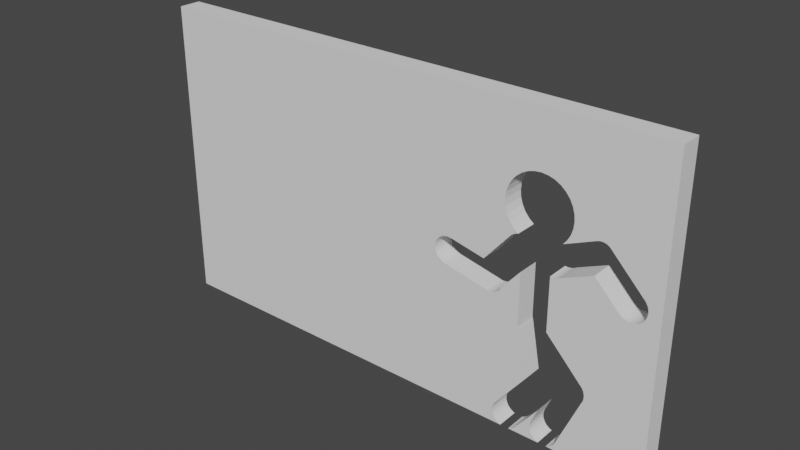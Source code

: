 # Source: 2Pose_WALL_100Psize.blend  (saved by Blender 3.2.14; exported with 4.5.12 LTS)
import bpy
from mathutils import Matrix  # noqa: F401  (used for matrix-valued properties, if any)

bpy.ops.wm.read_factory_settings(use_empty=True)
scene = bpy.context.scene
scene.name = 'Scene'

# ---- world
world_world = bpy.data.worlds.new('World'); scene.world = world_world
world_world.use_nodes = True; world_world.node_tree.nodes.clear()
_N = world_world.node_tree.nodes; _L = world_world.node_tree.links
n0 = _N.new('ShaderNodeOutputWorld'); n0.name = 'World Output'; n0.location = (300, 300)
n1 = _N.new('ShaderNodeBackground'); n1.name = 'Background'; n1.location = (10, 300)
n1.inputs[0].default_value = (0.05088, 0.05088, 0.05088, 1.0)
_L.new(n1.outputs[0], n0.inputs[0])
n0.is_active_output = True
world_world.color = (0.05088, 0.05088, 0.05088)
world_world.use_sun_shadow = False
world_world.sun_shadow_jitter_overblur = 0.0

# ---- meshes
me_cube_002 = bpy.data.meshes.new('Cube.002')
me_cube_002.from_pydata([(-57.63, -1.556, -17.71), (-57.63, -1.556, 25.21), (-57.63, 1.556, -17.71), (-57.63, 1.556, 25.21), (16.37, -1.556, -17.71), (16.37, -1.556, 25.21), (16.37, 1.556, -17.71), (16.37, 1.556, 25.21), (-3.952, 1.556, 14.0), (-2.711, 1.556, 16.32), (-3.694, 1.556, 14.85), (-3.275, 1.556, 15.64), (-0.3895, 1.556, 17.56), (-1.24, 1.556, 17.31), (2.23, 1.556, 17.31), (1.38, 1.556, 17.56), (0.4951, 1.556, 17.65), (-2.024, 1.556, 16.89), (-13.82, 1.556, 3.782), (-13.68, 1.556, 3.06), (-13.78, 1.556, 3.414), (-13.78, 1.556, 4.151), (-13.5, 1.556, 2.734), (-13.5, 1.556, 4.831), (-13.27, 1.556, 2.448), (-13.68, 1.556, 4.505), (-13.27, 1.556, 5.117), (-12.65, 1.556, 2.039), (-12.98, 1.556, 2.213), (-12.98, 1.556, 5.352), (-11.56, 1.556, 5.633), (-11.93, 1.556, 5.67), (-12.3, 1.556, 5.633), (-12.32, 1.556, 1.9), (-12.31, 1.556, 1.934), (-12.65, 1.556, 5.526), (-6.64, 1.556, 4.592), (-11.52, 1.556, 5.619), (-11.51, 1.556, 5.64), (-5.835, 1.556, 0.5062), (-5.902, 1.556, 0.5206), (-5.737, 1.556, 0.5045), (-5.833, 1.556, 0.5139), (-6.122, 1.556, 0.5424), (-4.983, 1.556, 0.6546), (-4.642, 1.556, 0.8369), (-4.343, 1.556, 1.082), (-5.353, 1.556, 0.5424), (-6.414, 1.556, 0.6308), (-4.35, 1.556, -16.63), (-4.46, 1.556, -16.28), (-4.497, 1.556, -15.91), (-4.46, 1.556, -15.54), (-4.35, 1.556, -15.18), (-4.067, 1.556, -14.73), (-4.069, 1.556, -14.73), (-4.172, 1.556, -14.85), (-3.915, 1.556, 1.722), (-3.907, 1.556, 1.749), (-3.932, 1.556, -17.25), (-3.276, 1.556, 8.528), (-3.275, 1.556, 10.6), (-3.282, 1.556, 8.516), (-3.031, 1.556, 8.827), (-2.711, 1.556, 9.911), (-2.732, 1.556, 9.072), (-3.307, 1.556, -17.66), (-3.159, 1.556, -17.71), (-3.64, 1.556, -17.49), (-2.391, 1.556, 9.255), (-1.831, 1.556, -17.66), (-1.979, 1.556, -17.71), (-2.041, 1.556, 9.361), (-1.442, 1.556, -2.481), (-1.44, 1.556, -2.433), (-1.441, 1.556, -2.4), (-1.443, 1.556, -2.466), (-1.405, 1.556, -2.851), (-1.206, 1.556, -17.25), (-1.042, 1.556, -17.08), (-1.056, 1.556, -17.07), (1.02, 1.556, -15.92), (-1.498, 1.556, -17.49), (-0.09607, 1.556, -9.625), (-1.436, 1.556, -2.4), (-4.172, 1.556, -16.96), (-4.097, 1.556, 1.381), (-1.327, 1.556, -3.107), (-1.453, 1.556, 4.617), (-3.694, 1.556, 11.38), (-3.952, 1.556, 12.23), (-4.039, 1.556, 13.12), (1.166, 1.556, -15.2), (1.177, 1.556, -15.15), (1.871, 1.556, -17.48), (1.581, 1.556, -17.25), (1.188, 1.556, -15.15), (2.833, 1.556, 5.46), (3.218, 1.556, 5.498), (3.588, 1.556, 5.61), (2.473, 1.556, 5.495), (3.014, 1.556, 16.89), (2.202, 1.556, -17.66), (2.364, 1.556, -17.71), (3.929, 1.556, 5.792), (3.948, 1.556, 5.808), (4.288, 1.556, -17.25), (4.265, 1.556, 10.6), (3.998, 1.556, -17.48), (4.712, 1.556, -16.64), (4.703, 1.556, -16.64), (4.704, 1.556, -16.64), (4.684, 1.556, 11.38), (3.791, 1.556, 10.02), (3.667, 1.556, -17.66), (3.505, 1.556, -17.71), (1.343, 1.556, -16.96), (4.526, 1.556, -16.96), (1.166, 1.556, -16.64), (1.057, 1.556, -16.28), (1.057, 1.556, -15.55), (2.019, 1.556, -13.15), (3.701, 1.556, 16.32), (7.374, 1.556, -6.956), (7.482, 1.556, -7.044), (7.72, 1.556, -7.334), (8.006, 1.556, -8.773), (7.897, 1.556, -9.132), (7.789, 1.556, -9.335), (7.897, 1.556, -7.666), (8.841, 1.556, 11.91), (8.544, 1.556, 11.94), (8.248, 1.556, 11.91), (9.388, 1.556, 11.69), (11.47, 1.556, 3.978), (9.651, 1.556, 11.46), (9.618, 1.556, 11.5), (9.126, 1.556, 11.83), (8.043, 1.556, -8.399), (8.006, 1.556, -8.025), (8.013, 1.556, 11.84), (8.008, 1.556, 11.85), (11.65, 1.556, 3.878), (12.36, 1.556, 3.588), (11.99, 1.556, 3.699), (13.13, 1.556, 3.588), (14.14, 1.556, 4.119), (13.84, 1.556, 3.878), (13.5, 1.556, 3.699), (12.74, 1.556, 3.551), (11.5, 1.556, 4.001), (14.27, 1.556, 6.71), (14.28, 1.556, 6.723), (14.38, 1.556, 6.571), (14.72, 1.556, 5.492), (14.68, 1.556, 5.114), (14.68, 1.556, 5.871), (14.57, 1.556, 6.235), (14.38, 1.556, 4.414), (14.57, 1.556, 4.749), (7.974, 1.556, 7.558), (2.486, 1.556, -1.881), (4.942, 1.556, 12.23), (5.029, 1.556, 13.12), (4.942, 1.556, 14.0), (4.684, 1.556, 14.85), (4.265, 1.556, 15.64), (-13.82, -1.556, 3.782), (-13.78, -1.556, 3.414), (-13.78, -1.556, 4.151), (-13.5, -1.556, 2.734), (-13.68, -1.556, 4.505), (-13.68, -1.556, 3.06), (-13.5, -1.556, 4.831), (-13.27, -1.556, 5.117), (-12.32, -1.556, 1.9), (-12.65, -1.556, 2.039), (-12.65, -1.556, 5.526), (-12.98, -1.556, 2.213), (-12.98, -1.556, 5.352), (-13.27, -1.556, 2.448), (-11.56, -1.556, 5.633), (-11.93, -1.556, 5.67), (-6.64, -1.556, 4.592), (-11.52, -1.556, 5.619), (-11.51, -1.556, 5.64), (-12.31, -1.556, 1.934), (-5.835, -1.556, 0.5062), (-5.833, -1.556, 0.5139), (-6.122, -1.556, 0.5424), (-5.902, -1.556, 0.5206), (-5.737, -1.556, 0.5045), (-4.983, -1.556, 0.6546), (-5.353, -1.556, 0.5424), (-6.414, -1.556, 0.6308), (-12.3, -1.556, 5.633), (-4.343, -1.556, 1.082), (-3.915, -1.556, 1.722), (-3.907, -1.556, 1.749), (-4.097, -1.556, 1.381), (-3.275, -1.556, 10.6), (-3.276, -1.556, 8.528), (-3.031, -1.556, 8.827), (-3.282, -1.556, 8.516), (-2.391, -1.556, 9.255), (-2.732, -1.556, 9.072), (-2.711, -1.556, 9.911), (-2.024, -1.556, 16.89), (-2.041, -1.556, 9.361), (-1.442, -1.556, -2.479), (-1.436, -1.556, -2.4), (-1.44, -1.556, -2.432), (-1.441, -1.556, -2.4), (-1.405, -1.556, -2.851), (-1.443, -1.556, -2.466), (-4.642, -1.556, 0.8369), (-2.711, -1.556, 16.32), (-1.327, -1.556, -3.107), (-1.453, -1.556, 4.617), (-3.694, -1.556, 11.38), (-3.952, -1.556, 12.23), (-4.039, -1.556, 13.12), (-3.952, -1.556, 14.0), (-3.694, -1.556, 14.85), (-3.275, -1.556, 15.64), (-1.24, -1.556, 17.31), (0.4951, -1.556, 17.65), (-0.3895, -1.556, 17.56), (2.833, -1.556, 5.46), (2.473, -1.556, 5.495), (2.23, -1.556, 17.31), (1.38, -1.556, 17.56), (3.218, -1.556, 5.498), (3.929, -1.556, 5.792), (3.948, -1.556, 5.808), (3.588, -1.556, 5.61), (3.701, -1.556, 16.32), (3.791, -1.556, 10.02), (3.014, -1.556, 16.89), (4.684, -1.556, 11.38), (4.942, -1.556, 12.23), (7.72, -1.556, -7.334), (7.374, -1.556, -6.956), (7.482, -1.556, -7.044), (7.897, -1.556, -9.132), (7.897, -1.556, -7.666), (7.789, -1.556, -9.335), (7.974, -1.556, 7.558), (4.265, -1.556, 10.6), (8.043, -1.556, -8.399), (8.013, -1.556, 11.84), (8.008, -1.556, 11.85), (8.544, -1.556, 11.94), (9.126, -1.556, 11.83), (8.841, -1.556, 11.91), (8.248, -1.556, 11.91), (9.651, -1.556, 11.46), (9.618, -1.556, 11.5), (11.5, -1.556, 4.001), (11.99, -1.556, 3.699), (11.65, -1.556, 3.878), (11.47, -1.556, 3.978), (9.388, -1.556, 11.69), (13.13, -1.556, 3.588), (12.74, -1.556, 3.551), (13.84, -1.556, 3.878), (14.14, -1.556, 4.119), (13.5, -1.556, 3.699), (14.38, -1.556, 6.571), (14.57, -1.556, 6.235), (14.72, -1.556, 5.492), (14.68, -1.556, 5.114), (14.68, -1.556, 5.871), (14.38, -1.556, 4.414), (14.57, -1.556, 4.749), (14.27, -1.556, 6.71), (14.28, -1.556, 6.723), (12.36, -1.556, 3.588), (8.006, -1.556, -8.773), (8.006, -1.556, -8.025), (2.486, -1.556, -1.881), (5.029, -1.556, 13.12), (4.942, -1.556, 14.0), (4.684, -1.556, 14.85), (4.265, -1.556, 15.64), (-4.497, -1.556, -15.91), (-4.35, -1.556, -16.63), (-4.46, -1.556, -16.28), (-4.46, -1.556, -15.54), (-4.067, -1.556, -14.73), (-4.069, -1.556, -14.73), (-4.172, -1.556, -14.85), (-3.932, -1.556, -17.25), (-4.172, -1.556, -16.96), (-4.35, -1.556, -15.18), (-3.307, -1.556, -17.66), (-3.64, -1.556, -17.49), (-3.159, -1.556, -17.71), (-1.979, -1.556, -17.71), (-1.206, -1.556, -17.25), (-1.498, -1.556, -17.49), (-1.042, -1.556, -17.08), (-1.056, -1.556, -17.07), (-1.831, -1.556, -17.66), (-0.09607, -1.556, -9.625), (1.188, -1.556, -15.15), (1.581, -1.556, -17.25), (1.166, -1.556, -15.2), (1.177, -1.556, -15.15), (2.202, -1.556, -17.66), (2.364, -1.556, -17.71), (3.505, -1.556, -17.71), (3.667, -1.556, -17.66), (3.998, -1.556, -17.48), (4.703, -1.556, -16.64), (4.712, -1.556, -16.64), (4.704, -1.556, -16.64), (4.526, -1.556, -16.96), (4.288, -1.556, -17.25), (1.871, -1.556, -17.48), (1.343, -1.556, -16.96), (1.166, -1.556, -16.64), (1.057, -1.556, -16.28), (1.02, -1.556, -15.92), (1.057, -1.556, -15.55), (2.019, -1.556, -13.15)], [], [(0, 1, 3, 2), (96, 92, 120, 81, 119, 118, 116, 95, 94, 102, 103, 71, 70, 82, 78, 80, 79, 121, 93), (109, 128, 127, 126, 138, 139, 129, 125, 124, 123, 161, 100, 97, 98, 99, 104, 105, 160, 134, 150, 142, 144, 143, 149, 145, 148, 147, 146, 158, 159, 155, 154, 156, 157, 153, 151, 152, 135, 136, 133, 137, 130, 131, 132, 140, 141, 113, 107, 112, 162, 163, 164, 165, 166, 122, 101, 14, 15, 16, 12, 13, 17, 9, 11, 10, 8, 91, 90, 89, 61, 64, 72, 69, 65, 63, 60, 62, 36, 38, 37, 30, 31, 32, 35, 29, 26, 23, 25, 21, 18, 20, 19, 22, 24, 28, 27, 34, 33, 48, 43, 40, 39, 42, 41, 47, 44, 45, 46, 86, 57, 58, 88, 75, 84, 74, 76, 73, 77, 87, 83, 55, 54, 56, 53, 52, 51, 50, 49, 85, 59, 68, 66, 67, 2, 3, 7, 6, 115, 114, 108, 106, 117, 110, 111), (6, 7, 5, 4), (308, 325, 301, 302, 299, 300, 303, 298, 310, 309, 319, 306, 320, 321, 322, 323, 324, 307, 305), (316, 314, 317, 318, 313, 312, 311, 4, 5, 1, 0, 297, 295, 296, 292, 293, 286, 287, 285, 288, 294, 291, 289, 290, 304, 217, 213, 209, 214, 211, 210, 212, 218, 198, 197, 199, 196, 215, 192, 193, 191, 188, 187, 190, 189, 194, 175, 186, 176, 178, 180, 170, 172, 168, 167, 169, 171, 173, 174, 179, 177, 195, 182, 181, 184, 185, 183, 203, 201, 202, 205, 204, 208, 206, 200, 219, 220, 221, 222, 223, 224, 216, 207, 225, 227, 226, 231, 230, 238, 236, 284, 283, 282, 281, 240, 239, 248, 237, 251, 250, 255, 252, 254, 253, 262, 257, 256, 276, 275, 268, 269, 272, 270, 271, 274, 273, 266, 265, 267, 263, 264, 277, 259, 260, 258, 261, 247, 234, 233, 235, 232, 228, 229, 280, 242, 243, 241, 245, 279, 249, 278, 244, 246, 315), (6, 4, 311, 115), (297, 0, 2, 67), (298, 71, 103, 310), (7, 3, 1, 5), (16, 15, 231, 226), (15, 14, 230, 231), (14, 101, 238, 230), (238, 101, 122, 236), (236, 122, 166, 284), (284, 166, 165, 283), (283, 165, 164, 282), (282, 164, 163, 281), (281, 163, 162, 240), (240, 162, 112, 239), (239, 112, 107, 248), (248, 107, 113, 237), (72, 64, 206, 208), (64, 61, 200, 206), (61, 89, 219, 200), (89, 90, 220, 219), (90, 91, 221, 220), (91, 8, 222, 221), (8, 10, 223, 222), (10, 11, 224, 223), (11, 9, 216, 224), (9, 17, 207, 216), (17, 13, 225, 207), (13, 12, 227, 225), (12, 16, 226, 227), (62, 60, 201, 203), (60, 63, 202, 201), (63, 65, 205, 202), (65, 69, 204, 205), (69, 72, 208, 204), (198, 58, 57, 197), (197, 57, 86, 199), (199, 86, 46, 196), (196, 46, 45, 215), (215, 45, 44, 192), (192, 44, 47, 193), (193, 47, 41, 191), (190, 40, 43, 189), (191, 41, 42, 188), (189, 43, 48, 194), (218, 88, 58, 198), (36, 62, 203, 183), (38, 36, 183, 185), (187, 39, 40, 190), (194, 48, 33, 175), (33, 34, 186, 175), (37, 38, 185, 184), (188, 42, 39, 187), (31, 30, 181, 182), (30, 37, 184, 181), (186, 34, 27, 176), (176, 27, 28, 178), (28, 24, 180, 178), (24, 22, 170, 180), (22, 19, 172, 170), (19, 20, 168, 172), (20, 18, 167, 168), (18, 21, 169, 167), (21, 25, 171, 169), (25, 23, 173, 171), (23, 26, 174, 173), (26, 29, 179, 174), (29, 35, 177, 179), (35, 32, 195, 177), (32, 31, 182, 195), (275, 151, 153, 268), (268, 153, 157, 269), (269, 157, 156, 272), (272, 156, 154, 270), (270, 154, 155, 271), (271, 155, 159, 274), (274, 159, 158, 273), (273, 158, 146, 266), (266, 146, 147, 265), (265, 147, 148, 267), (267, 148, 145, 263), (263, 145, 149, 264), (264, 149, 143, 277), (277, 143, 144, 259), (259, 144, 142, 260), (142, 150, 258, 260), (256, 135, 152, 276), (134, 160, 247, 261), (276, 152, 151, 275), (258, 150, 134, 261), (131, 130, 254, 252), (130, 137, 253, 254), (137, 133, 262, 253), (262, 133, 136, 257), (257, 136, 135, 256), (140, 132, 255, 250), (132, 131, 252, 255), (234, 105, 104, 233), (233, 104, 99, 235), (235, 99, 98, 232), (232, 98, 97, 228), (228, 97, 100, 229), (247, 160, 105, 234), (113, 141, 251, 237), (251, 141, 140, 250), (229, 100, 161, 280), (75, 88, 218, 212), (210, 84, 75, 212), (73, 76, 214, 209), (74, 84, 210, 211), (280, 161, 123, 242), (242, 123, 124, 243), (243, 124, 125, 241), (241, 125, 129, 245), (245, 129, 139, 279), (279, 139, 138, 249), (249, 138, 126, 278), (278, 126, 127, 244), (244, 127, 128, 246), (246, 128, 109, 315), (93, 121, 325, 308), (305, 96, 93, 308), (315, 109, 111, 316), (316, 111, 110, 314), (314, 110, 117, 317), (317, 117, 106, 318), (318, 106, 108, 313), (313, 108, 114, 312), (311, 312, 114, 115), (103, 102, 309, 310), (309, 102, 94, 319), (94, 95, 306, 319), (95, 116, 320, 306), (116, 118, 321, 320), (118, 119, 322, 321), (119, 81, 323, 322), (81, 120, 324, 323), (120, 92, 307, 324), (92, 96, 305, 307), (304, 83, 87, 217), (87, 77, 213, 217), (77, 73, 209, 213), (214, 76, 74, 211), (325, 121, 79, 301), (55, 83, 304, 290), (54, 55, 290, 289), (79, 80, 302, 301), (302, 80, 78, 299), (299, 78, 82, 300), (300, 82, 70, 303), (298, 303, 70, 71), (67, 66, 295, 297), (295, 66, 68, 296), (68, 59, 292, 296), (59, 85, 293, 292), (85, 49, 286, 293), (49, 50, 287, 286), (50, 51, 285, 287), (51, 52, 288, 285), (52, 53, 294, 288), (53, 56, 291, 294), (56, 54, 289, 291)])
_uv = me_cube_002.uv_layers.new(name='UVMap')
_uv.uv.foreach_set('vector', [0.375, 0.0, 0.625, 0.0, 0.625, 0.25, 0.375, 0.25, 0.3899, 0.4487, 0.3896, 0.4486, 0.3876, 0.4483, 0.3854, 0.4482, 0.3833, 0.4483, 0.3812, 0.4486, 0.3793, 0.4492, 0.3777, 0.45, 0.3763, 0.451, 0.3753, 0.4521, 0.375, 0.4527, 0.375, 0.438, 0.3753, 0.4385, 0.3763, 0.4396, 0.3777, 0.4406, 0.3787, 0.4411, 0.3786, 0.4412, 0.4015, 0.4515, 0.3899, 0.4487, 0.3812, 0.4606, 0.4238, 0.471, 0.4249, 0.4714, 0.427, 0.4718, 0.4292, 0.4719, 0.4314, 0.4718, 0.4335, 0.4714, 0.4354, 0.4708, 0.4371, 0.47, 0.4376, 0.4696, 0.4672, 0.4531, 0.5102, 0.4531, 0.51, 0.4543, 0.5102, 0.4556, 0.5108, 0.4568, 0.5119, 0.458, 0.512, 0.458, 0.5222, 0.4716, 0.5013, 0.4835, 0.5015, 0.4835, 0.5007, 0.4841, 0.4997, 0.4852, 0.4991, 0.4865, 0.4988, 0.4878, 0.4991, 0.4891, 0.4997, 0.4903, 0.5007, 0.4915, 0.5021, 0.4925, 0.5039, 0.4933, 0.5058, 0.4939, 0.5079, 0.4943, 0.5101, 0.4944, 0.5124, 0.4943, 0.5145, 0.4939, 0.5164, 0.4933, 0.5172, 0.4929, 0.5173, 0.493, 0.5449, 0.4773, 0.5451, 0.4772, 0.5462, 0.4764, 0.5471, 0.4755, 0.5476, 0.4746, 0.5477, 0.4736, 0.5476, 0.4726, 0.5471, 0.4718, 0.5472, 0.4718, 0.5365, 0.4575, 0.5399, 0.4591, 0.5445, 0.4605, 0.5494, 0.4614, 0.5546, 0.4617, 0.5597, 0.4614, 0.5647, 0.4605, 0.5692, 0.4591, 0.5732, 0.4572, 0.5765, 0.4549, 0.579, 0.4522, 0.5805, 0.4494, 0.581, 0.4464, 0.5805, 0.4434, 0.579, 0.4405, 0.5765, 0.4379, 0.5732, 0.4355, 0.5692, 0.4336, 0.5647, 0.4322, 0.5597, 0.4314, 0.5546, 0.4311, 0.5494, 0.4314, 0.5445, 0.4322, 0.5399, 0.4336, 0.5359, 0.4355, 0.5327, 0.4378, 0.5321, 0.4366, 0.531, 0.4355, 0.5296, 0.4345, 0.5278, 0.4336, 0.5278, 0.4336, 0.5049, 0.4223, 0.511, 0.4058, 0.5109, 0.4058, 0.511, 0.4056, 0.5112, 0.4044, 0.511, 0.4031, 0.5103, 0.402, 0.5093, 0.4008, 0.508, 0.3999, 0.5063, 0.3991, 0.5044, 0.3985, 0.5023, 0.3981, 0.5002, 0.398, 0.498, 0.3981, 0.496, 0.3985, 0.4941, 0.3991, 0.4924, 0.3999, 0.491, 0.4008, 0.49, 0.402, 0.4894, 0.4031, 0.4892, 0.4031, 0.4818, 0.423, 0.4813, 0.424, 0.4812, 0.4248, 0.4811, 0.425, 0.4811, 0.425, 0.4811, 0.4253, 0.4813, 0.4266, 0.482, 0.4279, 0.483, 0.429, 0.4845, 0.43, 0.4862, 0.4309, 0.4882, 0.4315, 0.4883, 0.4315, 0.505, 0.4398, 0.4642, 0.4398, 0.4642, 0.4399, 0.464, 0.4398, 0.4638, 0.4398, 0.4637, 0.4398, 0.4615, 0.44, 0.4601, 0.4402, 0.4221, 0.4444, 0.3924, 0.431, 0.3924, 0.431, 0.3916, 0.4306, 0.3897, 0.43, 0.3876, 0.4296, 0.3855, 0.4295, 0.3833, 0.4296, 0.3812, 0.43, 0.3793, 0.4306, 0.3777, 0.4314, 0.3763, 0.4324, 0.3753, 0.4335, 0.375, 0.434, 0.375, 0.25, 0.625, 0.25, 0.625, 0.5, 0.375, 0.5, 0.375, 0.4565, 0.3753, 0.4571, 0.3763, 0.4582, 0.3777, 0.4592, 0.3793, 0.46, 0.3812, 0.4606, 0.3812, 0.4606, 0.375, 0.5, 0.625, 0.5, 0.625, 0.75, 0.375, 0.75, 0.3899, 0.8013, 0.4015, 0.7985, 0.3786, 0.8088, 0.3787, 0.8089, 0.3777, 0.8094, 0.3763, 0.8104, 0.3753, 0.8115, 0.375, 0.812, 0.375, 0.7973, 0.3753, 0.7979, 0.3763, 0.799, 0.3777, 0.8, 0.3793, 0.8008, 0.3812, 0.8014, 0.3833, 0.8017, 0.3854, 0.8018, 0.3876, 0.8017, 0.3896, 0.8014, 0.3899, 0.8013, 0.3812, 0.7894, 0.3812, 0.7894, 0.3793, 0.79, 0.3777, 0.7908, 0.3763, 0.7918, 0.3753, 0.7929, 0.375, 0.7935, 0.375, 0.75, 0.625, 0.75, 0.625, 1.0, 0.375, 1.0, 0.375, 0.816, 0.3753, 0.8165, 0.3763, 0.8176, 0.3777, 0.8186, 0.3793, 0.8194, 0.3812, 0.82, 0.3833, 0.8204, 0.3855, 0.8205, 0.3876, 0.8204, 0.3897, 0.82, 0.3916, 0.8194, 0.3924, 0.819, 0.3924, 0.819, 0.4221, 0.8056, 0.4601, 0.8098, 0.4615, 0.81, 0.4637, 0.8102, 0.4638, 0.8102, 0.464, 0.8102, 0.4642, 0.8101, 0.4642, 0.8102, 0.505, 0.8102, 0.4883, 0.8185, 0.4882, 0.8185, 0.4862, 0.8191, 0.4845, 0.82, 0.483, 0.821, 0.482, 0.8221, 0.4813, 0.8234, 0.4811, 0.8247, 0.4811, 0.825, 0.4811, 0.825, 0.4812, 0.8252, 0.4813, 0.826, 0.4818, 0.827, 0.4892, 0.8469, 0.4894, 0.8469, 0.49, 0.848, 0.491, 0.8492, 0.4924, 0.8501, 0.4941, 0.8509, 0.496, 0.8515, 0.498, 0.8519, 0.5002, 0.852, 0.5023, 0.8519, 0.5044, 0.8515, 0.5063, 0.8509, 0.508, 0.8501, 0.5093, 0.8492, 0.5103, 0.848, 0.511, 0.8469, 0.5112, 0.8456, 0.511, 0.8444, 0.5109, 0.8442, 0.511, 0.8442, 0.5049, 0.8277, 0.5278, 0.8164, 0.5278, 0.8164, 0.5296, 0.8155, 0.531, 0.8145, 0.5321, 0.8134, 0.5327, 0.8122, 0.5359, 0.8145, 0.5399, 0.8164, 0.5445, 0.8178, 0.5494, 0.8186, 0.5546, 0.8189, 0.5597, 0.8186, 0.5647, 0.8178, 0.5692, 0.8164, 0.5732, 0.8145, 0.5765, 0.8121, 0.579, 0.8095, 0.5805, 0.8066, 0.581, 0.8036, 0.5805, 0.8006, 0.579, 0.7978, 0.5765, 0.7951, 0.5732, 0.7928, 0.5692, 0.7909, 0.5647, 0.7895, 0.5597, 0.7886, 0.5546, 0.7883, 0.5494, 0.7886, 0.5445, 0.7895, 0.5399, 0.7909, 0.5365, 0.7925, 0.5472, 0.7782, 0.5471, 0.7782, 0.5476, 0.7774, 0.5477, 0.7764, 0.5476, 0.7754, 0.5471, 0.7745, 0.5462, 0.7736, 0.5451, 0.7728, 0.5449, 0.7727, 0.5173, 0.757, 0.5172, 0.7571, 0.5164, 0.7567, 0.5145, 0.7561, 0.5124, 0.7557, 0.5101, 0.7556, 0.5079, 0.7557, 0.5058, 0.7561, 0.5039, 0.7567, 0.5021, 0.7575, 0.5007, 0.7585, 0.4997, 0.7597, 0.4991, 0.7609, 0.4988, 0.7622, 0.4991, 0.7635, 0.4997, 0.7648, 0.5007, 0.7659, 0.5015, 0.7665, 0.5013, 0.7665, 0.5222, 0.7784, 0.512, 0.792, 0.5119, 0.792, 0.5108, 0.7932, 0.5102, 0.7944, 0.51, 0.7957, 0.5102, 0.7969, 0.4672, 0.7969, 0.4376, 0.7804, 0.4371, 0.78, 0.4354, 0.7792, 0.4335, 0.7786, 0.4314, 0.7782, 0.4292, 0.7781, 0.427, 0.7782, 0.4249, 0.7786, 0.4238, 0.779, 0.3812, 0.7894, 0.375, 0.5, 0.375, 0.75, 0.3315, 0.75, 0.3315, 0.5, 0.309, 0.75, 0.125, 0.75, 0.125, 0.5, 0.309, 0.5, 0.313, 0.75, 0.313, 0.5, 0.3277, 0.5, 0.3277, 0.75, 0.625, 0.5, 0.875, 0.5, 0.875, 0.75, 0.625, 0.75, 1.0, 0.7445, 0.9687, 0.7445, 0.9688, 0.7455, 1.0, 0.7455, 0.9687, 0.7445, 0.9375, 0.7445, 0.9375, 0.7455, 0.9688, 0.7455, 0.9375, 0.7445, 0.9062, 0.7445, 0.9062, 0.7455, 0.9375, 0.7455, 0.9062, 0.7455, 0.9062, 0.7445, 0.875, 0.7445, 0.875, 0.7455, 0.875, 0.7455, 0.875, 0.7445, 0.8438, 0.7445, 0.8438, 0.7455, 0.8438, 0.7455, 0.8438, 0.7445, 0.8125, 0.7445, 0.8125, 0.7455, 0.8125, 0.7455, 0.8125, 0.7445, 0.7812, 0.7445, 0.7812, 0.7455, 0.7812, 0.7455, 0.7812, 0.7445, 0.75, 0.7445, 0.75, 0.7455, 0.75, 0.7455, 0.75, 0.7445, 0.7188, 0.7445, 0.7188, 0.7455, 0.7188, 0.7455, 0.7188, 0.7445, 0.6875, 0.7445, 0.6875, 0.7455, 0.6875, 0.7455, 0.6875, 0.7445, 0.6562, 0.7445, 0.6562, 0.7455, 0.6562, 0.7455, 0.6562, 0.7445, 0.6299, 0.7445, 0.6299, 0.7455, 0.4055, 0.7445, 0.375, 0.7445, 0.375, 0.7455, 0.4055, 0.7455, 0.375, 0.7445, 0.3438, 0.7445, 0.3438, 0.7455, 0.375, 0.7455, 0.3438, 0.7445, 0.3125, 0.7445, 0.3125, 0.7455, 0.3438, 0.7455, 0.3125, 0.7445, 0.2812, 0.7445, 0.2812, 0.7455, 0.3125, 0.7455, 0.2812, 0.7445, 0.25, 0.7445, 0.25, 0.7455, 0.2812, 0.7455, 0.25, 0.7445, 0.2188, 0.7445, 0.2188, 0.7455, 0.25, 0.7455, 0.2188, 0.7445, 0.1875, 0.7445, 0.1875, 0.7455, 0.2188, 0.7455, 0.1875, 0.7445, 0.1562, 0.7445, 0.1562, 0.7455, 0.1875, 0.7455, 0.1562, 0.7445, 0.125, 0.7445, 0.125, 0.7455, 0.1562, 0.7455, 0.125, 0.7445, 0.09375, 0.7445, 0.09375, 0.7455, 0.125, 0.7455, 0.09375, 0.7445, 0.0625, 0.7445, 0.0625, 0.7455, 0.09375, 0.7455, 0.0625, 0.7445, 0.03125, 0.7445, 0.03125, 0.7455, 0.0625, 0.7455, 0.03125, 0.7445, 0.0, 0.7445, 0.0, 0.7455, 0.03125, 0.7455, 0.1573, 0.7465, 0.1562, 0.7465, 0.1562, 0.7472, 0.1573, 0.7472, 0.1562, 0.7465, 0.125, 0.7465, 0.125, 0.7472, 0.1562, 0.7472, 0.125, 0.7465, 0.09375, 0.7465, 0.09375, 0.7472, 0.125, 0.7472, 0.09375, 0.7465, 0.0625, 0.7465, 0.0625, 0.7472, 0.09375, 0.7472, 0.0625, 0.7465, 0.03296, 0.7465, 0.03296, 0.7472, 0.0625, 0.7472, 0.6897, 0.7472, 0.6897, 0.7465, 0.6875, 0.7465, 0.6875, 0.7472, 0.6875, 0.7472, 0.6875, 0.7465, 0.6562, 0.7465, 0.6562, 0.7472, 0.6562, 0.7472, 0.6562, 0.7465, 0.625, 0.7465, 0.625, 0.7472, 0.625, 0.7472, 0.625, 0.7465, 0.5938, 0.7465, 0.5938, 0.7472, 0.5938, 0.7472, 0.5938, 0.7465, 0.5625, 0.7465, 0.5625, 0.7472, 0.5625, 0.7472, 0.5625, 0.7465, 0.5312, 0.7465, 0.5312, 0.7472, 0.5312, 0.7472, 0.5312, 0.7465, 0.5, 0.7465, 0.5, 0.7472, 0.4867, 0.7472, 0.4867, 0.7465, 0.4688, 0.7465, 0.4688, 0.7472, 0.5, 0.7472, 0.5, 0.7465, 0.4922, 0.7465, 0.4922, 0.7472, 0.4688, 0.7472, 0.4688, 0.7465, 0.4441, 0.7465, 0.4441, 0.7472, 0.4485, 0.132, 0.4485, 0.1335, 0.5892, 0.1335, 0.5892, 0.132, 0.5749, 0.6165, 0.3824, 0.6165, 0.3824, 0.618, 0.5749, 0.618, 0.375, 0.1336, 0.5629, 0.1336, 0.5629, 0.1321, 0.375, 0.1321, 0.625, 0.6179, 0.625, 0.6164, 0.6224, 0.6164, 0.6224, 0.6179, 0.6027, 0.6179, 0.6027, 0.6164, 0.375, 0.6164, 0.375, 0.6179, 0.375, 0.6164, 0.3728, 0.6164, 0.3728, 0.6179, 0.375, 0.6179, 0.1264, 0.6164, 0.125, 0.6164, 0.125, 0.6179, 0.1264, 0.6179, 0.6255, 0.6179, 0.6255, 0.6164, 0.625, 0.6164, 0.625, 0.6179, 1.0, 0.7464, 0.9687, 0.7464, 0.9688, 0.747, 1.0, 0.747, 0.9687, 0.7464, 0.9644, 0.7464, 0.9644, 0.747, 0.9688, 0.747, 0.4681, 0.747, 0.4681, 0.7464, 0.4375, 0.7464, 0.4375, 0.747, 0.4375, 0.747, 0.4375, 0.7464, 0.4062, 0.7464, 0.4062, 0.747, 0.4062, 0.7464, 0.375, 0.7464, 0.375, 0.747, 0.4062, 0.747, 0.375, 0.7464, 0.3438, 0.7464, 0.3438, 0.747, 0.375, 0.747, 0.3438, 0.7464, 0.3125, 0.7464, 0.3125, 0.747, 0.3438, 0.747, 0.3125, 0.7464, 0.2812, 0.7464, 0.2812, 0.747, 0.3125, 0.747, 0.2812, 0.7464, 0.25, 0.7464, 0.25, 0.747, 0.2812, 0.747, 0.25, 0.7464, 0.2188, 0.7464, 0.2188, 0.747, 0.25, 0.747, 0.2188, 0.7464, 0.1875, 0.7464, 0.1875, 0.747, 0.2188, 0.747, 0.1875, 0.7464, 0.1562, 0.7464, 0.1562, 0.747, 0.1875, 0.747, 0.1562, 0.7464, 0.125, 0.7464, 0.125, 0.747, 0.1562, 0.747, 0.125, 0.7464, 0.09375, 0.7464, 0.09375, 0.747, 0.125, 0.747, 0.09375, 0.7464, 0.0625, 0.7464, 0.0625, 0.747, 0.09375, 0.747, 0.0625, 0.7464, 0.03125, 0.7464, 0.03125, 0.747, 0.0625, 0.747, 0.03125, 0.7464, 0.0, 0.7464, 0.0, 0.747, 0.03125, 0.747, 0.8585, 0.7471, 0.8585, 0.7465, 0.8438, 0.7465, 0.8438, 0.7471, 0.8438, 0.7471, 0.8438, 0.7465, 0.8125, 0.7465, 0.8125, 0.7471, 0.8125, 0.7471, 0.8125, 0.7465, 0.7812, 0.7465, 0.7812, 0.7471, 0.7812, 0.7471, 0.7812, 0.7465, 0.75, 0.7465, 0.75, 0.7471, 0.75, 0.7471, 0.75, 0.7465, 0.7188, 0.7465, 0.7188, 0.7471, 0.7188, 0.7471, 0.7188, 0.7465, 0.6875, 0.7465, 0.6875, 0.7471, 0.6875, 0.7471, 0.6875, 0.7465, 0.6562, 0.7465, 0.6562, 0.7471, 0.6562, 0.7471, 0.6562, 0.7465, 0.625, 0.7465, 0.625, 0.7471, 0.625, 0.7471, 0.625, 0.7465, 0.5938, 0.7465, 0.5938, 0.7471, 0.5938, 0.7471, 0.5938, 0.7465, 0.5625, 0.7465, 0.5625, 0.7471, 0.5625, 0.7471, 0.5625, 0.7465, 0.5312, 0.7465, 0.5312, 0.7471, 0.5312, 0.7471, 0.5312, 0.7465, 0.5, 0.7465, 0.5, 0.7471, 0.5, 0.7471, 0.5, 0.7465, 0.4688, 0.7465, 0.4688, 0.7471, 0.4688, 0.7471, 0.4688, 0.7465, 0.4375, 0.7465, 0.4375, 0.7471, 0.4375, 0.7471, 0.4375, 0.7465, 0.4062, 0.7465, 0.4062, 0.7471, 0.4062, 0.7465, 0.3904, 0.7465, 0.3904, 0.7471, 0.4062, 0.7471, 0.3769, 0.1321, 0.3769, 0.1336, 0.625, 0.1336, 0.625, 0.1321, 0.625, 0.6164, 0.4375, 0.6164, 0.4375, 0.6179, 0.625, 0.6179, 0.875, 0.6179, 0.875, 0.6164, 0.8738, 0.6164, 0.8738, 0.6179, 0.6271, 0.6179, 0.6271, 0.6164, 0.625, 0.6164, 0.625, 0.6179, 1.0, 0.7455, 0.9687, 0.7455, 0.9688, 0.7463, 1.0, 0.7463, 0.9687, 0.7455, 0.9375, 0.7455, 0.9375, 0.7463, 0.9688, 0.7463, 0.9375, 0.7455, 0.9062, 0.7455, 0.9062, 0.7463, 0.9375, 0.7463, 0.9062, 0.7463, 0.9062, 0.7455, 0.875, 0.7455, 0.875, 0.7463, 0.875, 0.7463, 0.875, 0.7455, 0.8697, 0.7455, 0.8697, 0.7463, 0.05707, 0.7455, 0.03125, 0.7455, 0.03125, 0.7463, 0.05707, 0.7463, 0.03125, 0.7455, 0.0, 0.7455, 0.0, 0.7463, 0.03125, 0.7463, 0.5958, 0.7472, 0.5958, 0.7465, 0.5938, 0.7465, 0.5938, 0.7472, 0.5938, 0.7472, 0.5938, 0.7465, 0.5625, 0.7465, 0.5625, 0.7472, 0.5625, 0.7472, 0.5625, 0.7465, 0.5312, 0.7465, 0.5312, 0.7472, 0.5312, 0.7472, 0.5312, 0.7465, 0.5, 0.7465, 0.5, 0.7472, 0.5, 0.7472, 0.5, 0.7465, 0.4708, 0.7465, 0.4708, 0.7472, 0.44, 0.132, 0.44, 0.1335, 0.6035, 0.1335, 0.6035, 0.132, 0.5464, 0.6165, 0.375, 0.6165, 0.375, 0.618, 0.5464, 0.618, 0.375, 0.618, 0.375, 0.6165, 0.3743, 0.6165, 0.3743, 0.618, 0.4615, 0.1353, 0.4615, 0.1368, 0.6144, 0.1368, 0.6144, 0.1353, 0.625, 0.6132, 0.4796, 0.6132, 0.4796, 0.6147, 0.625, 0.6147, 0.6253, 0.6147, 0.6253, 0.6132, 0.625, 0.6132, 0.625, 0.6147, 0.2512, 0.7452, 0.25, 0.7452, 0.25, 0.7458, 0.251, 0.7458, 0.2473, 0.7452, 0.2446, 0.7452, 0.2446, 0.7458, 0.2472, 0.7458, 0.6138, 0.6147, 0.6138, 0.6132, 0.3772, 0.6132, 0.3772, 0.6147, 0.8866, 0.7457, 0.8866, 0.7451, 0.875, 0.7451, 0.875, 0.7457, 0.875, 0.7457, 0.875, 0.7451, 0.8438, 0.7451, 0.8438, 0.7457, 0.8438, 0.7457, 0.8438, 0.7451, 0.8125, 0.7451, 0.8125, 0.7457, 0.8125, 0.7457, 0.8125, 0.7451, 0.7812, 0.7451, 0.7812, 0.7457, 0.7812, 0.7457, 0.7812, 0.7451, 0.75, 0.7451, 0.75, 0.7457, 0.75, 0.7457, 0.75, 0.7451, 0.7188, 0.7451, 0.7188, 0.7457, 0.7188, 0.7457, 0.7188, 0.7451, 0.6875, 0.7451, 0.6875, 0.7457, 0.6875, 0.7457, 0.6875, 0.7451, 0.6684, 0.7451, 0.6684, 0.7457, 0.3862, 0.1354, 0.3862, 0.137, 0.625, 0.137, 0.625, 0.1354, 0.625, 0.613, 0.5597, 0.613, 0.5597, 0.6146, 0.625, 0.6146, 0.6258, 0.6146, 0.6258, 0.613, 0.625, 0.613, 0.625, 0.6146, 0.875, 0.6146, 0.875, 0.613, 0.8744, 0.613, 0.8744, 0.6146, 0.6877, 0.7456, 0.6877, 0.745, 0.6875, 0.745, 0.6875, 0.7456, 0.6875, 0.7456, 0.6875, 0.745, 0.6562, 0.745, 0.6562, 0.7456, 0.6562, 0.7456, 0.6562, 0.745, 0.625, 0.745, 0.625, 0.7456, 0.625, 0.7456, 0.625, 0.745, 0.5938, 0.745, 0.5938, 0.7456, 0.5938, 0.7456, 0.5938, 0.745, 0.5625, 0.745, 0.5625, 0.7456, 0.5484, 0.7456, 0.5625, 0.7456, 0.5625, 0.745, 0.5484, 0.745, 0.4516, 0.745, 0.4375, 0.745, 0.4375, 0.7456, 0.4516, 0.7456, 0.4375, 0.7456, 0.4375, 0.745, 0.4062, 0.745, 0.4062, 0.7456, 0.4062, 0.745, 0.375, 0.745, 0.375, 0.7456, 0.4062, 0.7456, 0.375, 0.745, 0.3438, 0.745, 0.3438, 0.7456, 0.375, 0.7456, 0.3438, 0.745, 0.3125, 0.745, 0.3125, 0.7456, 0.3438, 0.7456, 0.3125, 0.745, 0.2812, 0.745, 0.2812, 0.7456, 0.3125, 0.7456, 0.2812, 0.745, 0.25, 0.745, 0.25, 0.7456, 0.2812, 0.7456, 0.25, 0.745, 0.2188, 0.745, 0.2188, 0.7456, 0.25, 0.7456, 0.2188, 0.745, 0.1875, 0.745, 0.1875, 0.7456, 0.2188, 0.7456, 0.1875, 0.745, 0.1836, 0.745, 0.1836, 0.7456, 0.1875, 0.7456, 0.3864, 0.1353, 0.3864, 0.1368, 0.6091, 0.1368, 0.6091, 0.1353, 0.3029, 0.7452, 0.2812, 0.7452, 0.2812, 0.7458, 0.3029, 0.7458, 0.2812, 0.7452, 0.2512, 0.7452, 0.251, 0.7458, 0.2812, 0.7458, 0.25, 0.7458, 0.25, 0.7452, 0.2473, 0.7452, 0.2472, 0.7458, 0.487, 0.1354, 0.487, 0.137, 0.625, 0.137, 0.625, 0.1354, 0.625, 0.613, 0.4459, 0.613, 0.4459, 0.6146, 0.625, 0.6146, 0.6251, 0.613, 0.625, 0.613, 0.625, 0.6146, 0.6251, 0.6146, 0.875, 0.613, 0.8738, 0.613, 0.8738, 0.6146, 0.875, 0.6146, 0.6444, 0.7457, 0.6444, 0.745, 0.625, 0.745, 0.625, 0.7457, 0.625, 0.7457, 0.625, 0.745, 0.5938, 0.745, 0.5938, 0.7457, 0.5938, 0.7457, 0.5938, 0.745, 0.5625, 0.745, 0.5625, 0.7457, 0.5497, 0.7457, 0.5625, 0.7457, 0.5625, 0.745, 0.5497, 0.745, 0.4503, 0.745, 0.4375, 0.745, 0.4375, 0.7457, 0.4503, 0.7457, 0.4375, 0.7457, 0.4375, 0.745, 0.4062, 0.745, 0.4062, 0.7457, 0.4062, 0.745, 0.375, 0.745, 0.375, 0.7457, 0.4062, 0.7457, 0.375, 0.745, 0.3438, 0.745, 0.3438, 0.7457, 0.375, 0.7457, 0.3438, 0.745, 0.3125, 0.745, 0.3125, 0.7457, 0.3438, 0.7457, 0.3125, 0.745, 0.2812, 0.745, 0.2812, 0.7457, 0.3125, 0.7457, 0.2812, 0.745, 0.25, 0.745, 0.25, 0.7457, 0.2812, 0.7457, 0.25, 0.745, 0.2188, 0.745, 0.2188, 0.7457, 0.25, 0.7457, 0.2188, 0.745, 0.1875, 0.745, 0.1875, 0.7457, 0.2188, 0.7457, 0.1875, 0.745, 0.1562, 0.745, 0.1562, 0.7457, 0.1875, 0.7457, 0.1562, 0.745, 0.1425, 0.745, 0.1425, 0.7457, 0.1562, 0.7457])
me_cube_002.materials.append(None)
me_cube_002.update()

# ---- objects
ob_cube_002 = bpy.data.objects.new('Cube.002', me_cube_002)

# ---- transforms, parenting, visibility, modifiers, constraints
ob_cube_002.location = (20.63, 0.02915, 17.71)

# ---- collection membership
scene.collection.objects.link(ob_cube_002)

# ---- scene / render settings (as saved in the file)
scene.frame_start = 1; scene.frame_end = 250; scene.frame_set(1)
scene.render.engine = 'BLENDER_EEVEE_NEXT'
scene.cycles.samples = 128
scene.cycles.sampling_pattern = 'TABULATED_SOBOL'
scene.cycles.use_adaptive_sampling = False
scene.cycles.use_light_tree = False
scene.view_settings.view_transform = 'Filmic'
bpy.context.view_layer.update()

# ---- added for rendering (the .blend has no active camera and no usable light): camera, sun
cam_auto = bpy.data.cameras.new('AutoCamera')
cam_auto.lens = 50.0
cam_auto.sensor_width = 36.0
cam_auto.clip_end = 1389.93
ob_auto_camera = bpy.data.objects.new('AutoCamera', cam_auto)
scene.collection.objects.link(ob_auto_camera)
ob_auto_camera.location = (79.1989, -95.0095, 84.8161)
ob_auto_camera.rotation_euler = (1.09748, -7.21219e-08, 0.694738)
scene.camera = ob_auto_camera
light_auto_sun = bpy.data.lights.new('AutoSun', 'SUN')
light_auto_sun.energy = 3.0
light_auto_sun.angle = 0.0523599
ob_auto_sun = bpy.data.objects.new('AutoSun', light_auto_sun)
scene.collection.objects.link(ob_auto_sun)
ob_auto_sun.rotation_euler = (0.872665, 0.174533, 0.523599)
bpy.context.view_layer.update()
